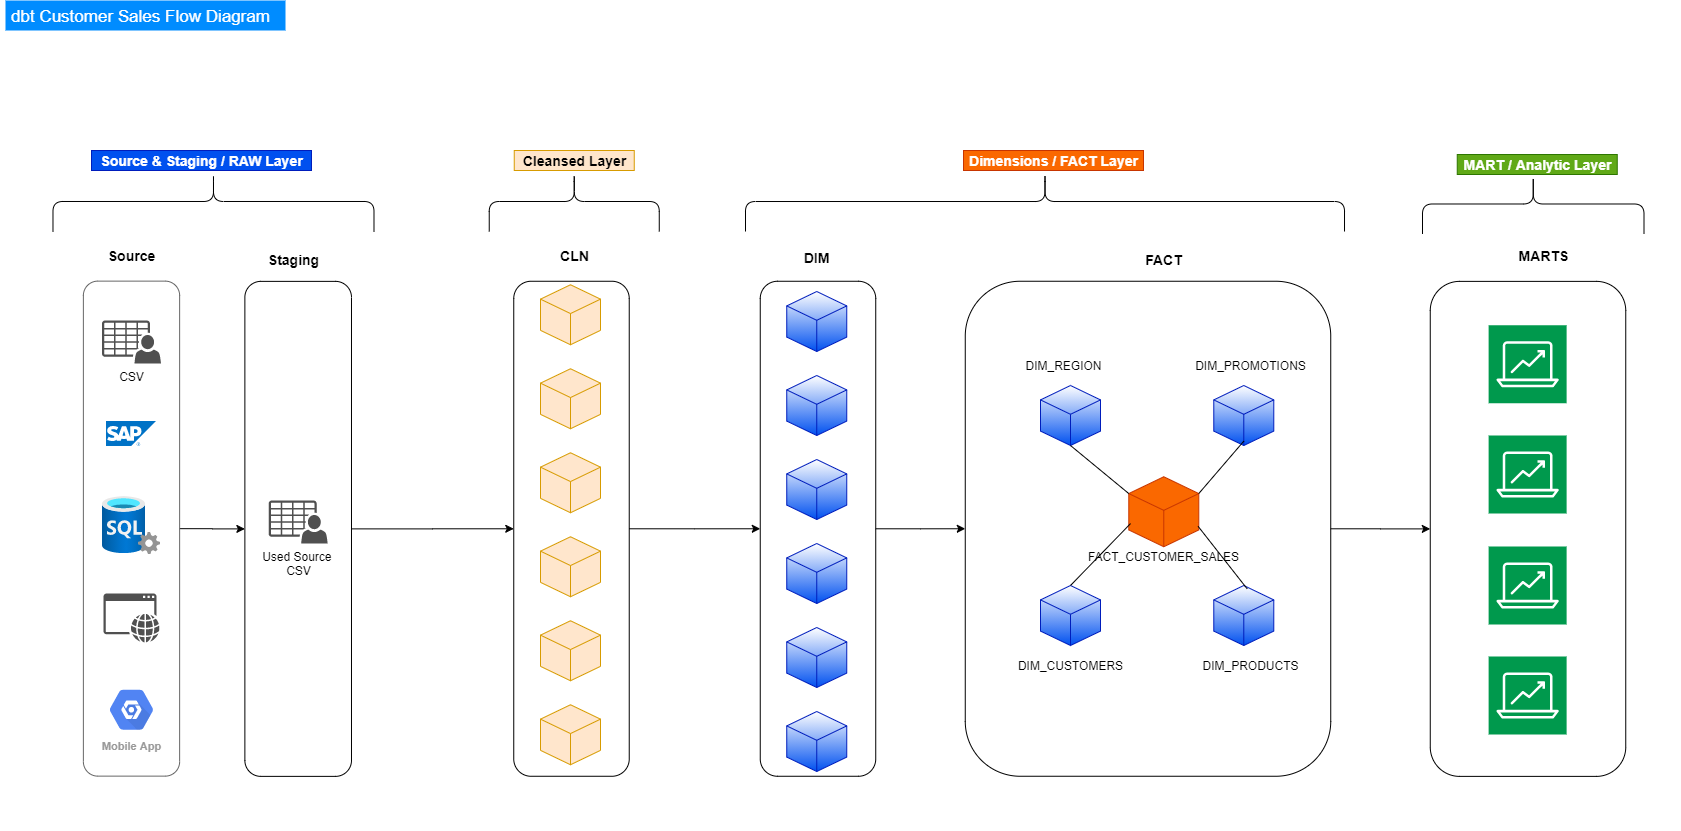

The diagram above was exported from draw.io. Its source (the exported page's mxGraphModel, read from the mxfile embedded in the PNG):
<mxGraphModel dx="2608" dy="2720" grid="1" gridSize="10" guides="1" tooltips="1" connect="1" arrows="1" fold="1" page="1" pageScale="1" pageWidth="1200" pageHeight="1920" math="0" shadow="0">
  <root>
    <mxCell id="0" />
    <mxCell id="1" parent="0" />
    <mxCell id="IWxRnLJHG5AVI3kKg3KH-122" value="" style="shape=mxgraph.mockup.containers.marginRect;rectMarginTop=10;strokeWidth=1;dashed=1;rounded=1;arcSize=5;recursiveResize=0;fillColor=none;gradientColor=none;fontSize=14;fontColor=#F7F7F7;strokeColor=none;" vertex="1" parent="1">
      <mxGeometry x="-40" y="-120" width="1680" height="830" as="geometry" />
    </mxCell>
    <mxCell id="IWxRnLJHG5AVI3kKg3KH-123" value="dbt Customer Sales Flow Diagram" style="shape=rect;strokeColor=none;fillColor=#008cff;strokeWidth=1;dashed=0;rounded=0;arcSize=20;fontColor=#ffffff;fontSize=17;spacing=2;spacingTop=-2;align=left;autosize=1;spacingLeft=4;resizeWidth=0;resizeHeight=0;perimeter=none;labelBackgroundColor=none;" vertex="1" parent="IWxRnLJHG5AVI3kKg3KH-122">
      <mxGeometry x="5" width="280" height="30" as="geometry" />
    </mxCell>
    <mxCell id="IWxRnLJHG5AVI3kKg3KH-1" value="" style="rounded=1;whiteSpace=wrap;html=1;rotation=90;fillColor=none;" vertex="1" parent="IWxRnLJHG5AVI3kKg3KH-122">
      <mxGeometry x="50.18" y="475.06" width="495" height="106.62" as="geometry" />
    </mxCell>
    <mxCell id="IWxRnLJHG5AVI3kKg3KH-128" value="Used Source&amp;nbsp;&lt;br&gt;CSV" style="pointerEvents=1;shadow=0;dashed=0;html=1;strokeColor=none;fillColor=#505050;labelPosition=center;verticalLabelPosition=bottom;verticalAlign=top;outlineConnect=0;align=center;shape=mxgraph.office.users.csv_file;" vertex="1" parent="IWxRnLJHG5AVI3kKg3KH-122">
      <mxGeometry x="268.18" y="500" width="59" height="43" as="geometry" />
    </mxCell>
    <mxCell id="IWxRnLJHG5AVI3kKg3KH-102" style="edgeStyle=orthogonalEdgeStyle;rounded=0;orthogonalLoop=1;jettySize=auto;html=1;fontSize=12;" edge="1" parent="1" source="IWxRnLJHG5AVI3kKg3KH-96" target="IWxRnLJHG5AVI3kKg3KH-1">
      <mxGeometry relative="1" as="geometry" />
    </mxCell>
    <mxCell id="IWxRnLJHG5AVI3kKg3KH-96" value="" style="rounded=1;whiteSpace=wrap;html=1;rotation=90;strokeColor=#666666;fontColor=#333333;fillColor=none;" vertex="1" parent="1">
      <mxGeometry x="-156.5" y="360" width="495" height="96.25" as="geometry" />
    </mxCell>
    <mxCell id="IWxRnLJHG5AVI3kKg3KH-13" value="" style="edgeStyle=orthogonalEdgeStyle;rounded=0;orthogonalLoop=1;jettySize=auto;html=1;fontSize=17;" edge="1" parent="1" source="IWxRnLJHG5AVI3kKg3KH-1" target="IWxRnLJHG5AVI3kKg3KH-12">
      <mxGeometry relative="1" as="geometry" />
    </mxCell>
    <mxCell id="IWxRnLJHG5AVI3kKg3KH-2" value="Staging" style="text;html=1;align=center;verticalAlign=middle;resizable=0;points=[];autosize=1;fontSize=14;fontStyle=1" vertex="1" parent="1">
      <mxGeometry x="217.5" y="129" width="70" height="20" as="geometry" />
    </mxCell>
    <mxCell id="IWxRnLJHG5AVI3kKg3KH-5" value="CSV" style="pointerEvents=1;shadow=0;dashed=0;html=1;strokeColor=none;fillColor=#505050;labelPosition=center;verticalLabelPosition=bottom;verticalAlign=top;outlineConnect=0;align=center;shape=mxgraph.office.users.csv_file;" vertex="1" parent="1">
      <mxGeometry x="61.49999999999987" y="200" width="59" height="43" as="geometry" />
    </mxCell>
    <mxCell id="IWxRnLJHG5AVI3kKg3KH-61" style="edgeStyle=orthogonalEdgeStyle;rounded=0;orthogonalLoop=1;jettySize=auto;html=1;entryX=0.5;entryY=1;entryDx=0;entryDy=0;fontSize=12;" edge="1" parent="1" source="IWxRnLJHG5AVI3kKg3KH-12" target="IWxRnLJHG5AVI3kKg3KH-57">
      <mxGeometry relative="1" as="geometry" />
    </mxCell>
    <mxCell id="IWxRnLJHG5AVI3kKg3KH-14" value="CLN" style="text;html=1;align=center;verticalAlign=middle;resizable=0;points=[];autosize=1;fontSize=14;fontStyle=1" vertex="1" parent="1">
      <mxGeometry x="513.75" y="125" width="40" height="20" as="geometry" />
    </mxCell>
    <mxCell id="IWxRnLJHG5AVI3kKg3KH-32" value="FACT" style="text;html=1;align=center;verticalAlign=middle;resizable=0;points=[];autosize=1;fontSize=14;fontStyle=1" vertex="1" parent="1">
      <mxGeometry x="1098.28" y="129" width="50" height="20" as="geometry" />
    </mxCell>
    <mxCell id="IWxRnLJHG5AVI3kKg3KH-60" value="DIM" style="text;html=1;align=center;verticalAlign=middle;resizable=0;points=[];autosize=1;fontSize=14;fontStyle=1" vertex="1" parent="1">
      <mxGeometry x="756.25" y="127" width="40" height="20" as="geometry" />
    </mxCell>
    <mxCell id="IWxRnLJHG5AVI3kKg3KH-79" value="MARTS" style="text;html=1;align=center;verticalAlign=middle;resizable=0;points=[];autosize=1;fontSize=14;fontStyle=1" vertex="1" parent="1">
      <mxGeometry x="1468.12" y="125" width="70" height="20" as="geometry" />
    </mxCell>
    <mxCell id="IWxRnLJHG5AVI3kKg3KH-94" value="" style="shape=curlyBracket;whiteSpace=wrap;html=1;rounded=1;fillColor=#00994D;gradientColor=none;fontSize=12;rotation=90;" vertex="1" parent="1">
      <mxGeometry x="142.99" y="-79.51" width="60" height="321.01" as="geometry" />
    </mxCell>
    <mxCell id="IWxRnLJHG5AVI3kKg3KH-98" value="" style="aspect=fixed;html=1;points=[];align=center;image;fontSize=12;image=img/lib/mscae/SAP_HANA_on_Azure.svg;fillColor=none;gradientColor=none;" vertex="1" parent="1">
      <mxGeometry x="65.99999999999997" y="301" width="50" height="25" as="geometry" />
    </mxCell>
    <mxCell id="IWxRnLJHG5AVI3kKg3KH-99" value="" style="aspect=fixed;html=1;points=[];align=center;image;fontSize=12;image=img/lib/azure2/databases/SQL_Server.svg;fillColor=none;gradientColor=none;" vertex="1" parent="1">
      <mxGeometry x="61.99999999999997" y="376" width="58" height="58" as="geometry" />
    </mxCell>
    <mxCell id="IWxRnLJHG5AVI3kKg3KH-100" value="" style="pointerEvents=1;shadow=0;dashed=0;html=1;strokeColor=none;fillColor=#505050;labelPosition=center;verticalLabelPosition=bottom;verticalAlign=top;outlineConnect=0;align=center;shape=mxgraph.office.concepts.application_web;fontSize=12;" vertex="1" parent="1">
      <mxGeometry x="62.999999999999936" y="473" width="56" height="49" as="geometry" />
    </mxCell>
    <mxCell id="IWxRnLJHG5AVI3kKg3KH-101" value="Mobile App" style="html=1;fillColor=#5184F3;strokeColor=none;verticalAlign=top;labelPosition=center;verticalLabelPosition=bottom;align=center;spacingTop=-6;fontSize=11;fontStyle=1;fontColor=#999999;shape=mxgraph.gcp2.hexIcon;prIcon=placeholder" vertex="1" parent="1">
      <mxGeometry x="57.999999999999936" y="560" width="66" height="58.5" as="geometry" />
    </mxCell>
    <mxCell id="IWxRnLJHG5AVI3kKg3KH-103" value="Source" style="text;html=1;align=center;verticalAlign=middle;resizable=0;points=[];autosize=1;fontSize=14;fontStyle=1" vertex="1" parent="1">
      <mxGeometry x="60.5" y="125" width="60" height="20" as="geometry" />
    </mxCell>
    <mxCell id="IWxRnLJHG5AVI3kKg3KH-104" value="Source &amp;amp; Staging / RAW Layer" style="text;html=1;align=center;verticalAlign=middle;resizable=0;points=[];autosize=1;fontSize=14;fontStyle=1;fillColor=#0050ef;strokeColor=#001DBC;fontColor=#ffffff;" vertex="1" parent="1">
      <mxGeometry x="51" y="30" width="220" height="20" as="geometry" />
    </mxCell>
    <mxCell id="IWxRnLJHG5AVI3kKg3KH-105" value="" style="shape=curlyBracket;whiteSpace=wrap;html=1;rounded=1;fillColor=#00994D;gradientColor=none;fontSize=12;rotation=90;" vertex="1" parent="1">
      <mxGeometry x="503.75" y="-4.009999999999998" width="60" height="170.02" as="geometry" />
    </mxCell>
    <mxCell id="IWxRnLJHG5AVI3kKg3KH-106" value="Cleansed Layer" style="text;html=1;align=center;verticalAlign=middle;resizable=0;points=[];autosize=1;fontSize=14;fontStyle=1;fillColor=#ffe6cc;strokeColor=#d79b00;" vertex="1" parent="1">
      <mxGeometry x="473.75" y="30" width="120" height="20" as="geometry" />
    </mxCell>
    <mxCell id="IWxRnLJHG5AVI3kKg3KH-107" value="" style="shape=curlyBracket;whiteSpace=wrap;html=1;rounded=1;fillColor=#00994D;gradientColor=none;fontSize=12;rotation=90;" vertex="1" parent="1">
      <mxGeometry x="974.5" y="-218.5" width="60" height="599.01" as="geometry" />
    </mxCell>
    <mxCell id="IWxRnLJHG5AVI3kKg3KH-108" value="Dimensions / FACT Layer" style="text;html=1;align=center;verticalAlign=middle;resizable=0;points=[];autosize=1;fontSize=14;fontStyle=1;fillColor=#fa6800;strokeColor=#C73500;fontColor=#ffffff;" vertex="1" parent="1">
      <mxGeometry x="923" y="30" width="180" height="20" as="geometry" />
    </mxCell>
    <mxCell id="IWxRnLJHG5AVI3kKg3KH-109" value="" style="shape=curlyBracket;whiteSpace=wrap;html=1;rounded=1;fillColor=#00994D;gradientColor=none;fontSize=12;rotation=90;" vertex="1" parent="1">
      <mxGeometry x="1462.75" y="-27.26" width="60" height="221.5" as="geometry" />
    </mxCell>
    <mxCell id="IWxRnLJHG5AVI3kKg3KH-110" value="MART / Analytic Layer" style="text;html=1;align=center;verticalAlign=middle;resizable=0;points=[];autosize=1;fontSize=14;fontStyle=1;fillColor=#60a917;strokeColor=#2D7600;fontColor=#ffffff;" vertex="1" parent="1">
      <mxGeometry x="1416.75" y="34" width="160" height="20" as="geometry" />
    </mxCell>
    <mxCell id="IWxRnLJHG5AVI3kKg3KH-115" style="edgeStyle=orthogonalEdgeStyle;rounded=0;orthogonalLoop=1;jettySize=auto;html=1;entryX=0.5;entryY=1;entryDx=0;entryDy=0;fontSize=14;fontColor=#F7F7F7;" edge="1" parent="1" source="IWxRnLJHG5AVI3kKg3KH-57" target="IWxRnLJHG5AVI3kKg3KH-30">
      <mxGeometry relative="1" as="geometry" />
    </mxCell>
    <mxCell id="IWxRnLJHG5AVI3kKg3KH-116" style="edgeStyle=orthogonalEdgeStyle;rounded=0;orthogonalLoop=1;jettySize=auto;html=1;fontSize=14;fontColor=#F7F7F7;" edge="1" parent="1" source="IWxRnLJHG5AVI3kKg3KH-30" target="IWxRnLJHG5AVI3kKg3KH-93">
      <mxGeometry relative="1" as="geometry" />
    </mxCell>
    <mxCell id="IWxRnLJHG5AVI3kKg3KH-93" value="" style="rounded=1;whiteSpace=wrap;html=1;rotation=90;fillColor=none;" vertex="1" parent="1">
      <mxGeometry x="1240" y="310.63" width="495" height="195.49" as="geometry" />
    </mxCell>
    <mxCell id="IWxRnLJHG5AVI3kKg3KH-75" value="" style="outlineConnect=0;fontColor=#232F3E;gradientDirection=north;strokeColor=#ffffff;dashed=0;verticalLabelPosition=bottom;verticalAlign=top;align=center;html=1;fontSize=12;fontStyle=0;aspect=fixed;shape=mxgraph.aws4.resourceIcon;resIcon=mxgraph.aws4.analytics;fillColor=#00994D;" vertex="1" parent="1">
      <mxGeometry x="1448.1200000000003" y="204.75" width="78" height="78" as="geometry" />
    </mxCell>
    <mxCell id="IWxRnLJHG5AVI3kKg3KH-76" value="" style="outlineConnect=0;fontColor=#232F3E;gradientDirection=north;strokeColor=#ffffff;dashed=0;verticalLabelPosition=bottom;verticalAlign=top;align=center;html=1;fontSize=12;fontStyle=0;aspect=fixed;shape=mxgraph.aws4.resourceIcon;resIcon=mxgraph.aws4.analytics;fillColor=#00994D;" vertex="1" parent="1">
      <mxGeometry x="1448.1200000000003" y="315" width="78" height="78" as="geometry" />
    </mxCell>
    <mxCell id="IWxRnLJHG5AVI3kKg3KH-77" value="" style="outlineConnect=0;fontColor=#232F3E;gradientDirection=north;strokeColor=#ffffff;dashed=0;verticalLabelPosition=bottom;verticalAlign=top;align=center;html=1;fontSize=12;fontStyle=0;aspect=fixed;shape=mxgraph.aws4.resourceIcon;resIcon=mxgraph.aws4.analytics;fillColor=#00994D;" vertex="1" parent="1">
      <mxGeometry x="1448.1200000000003" y="426" width="78" height="78" as="geometry" />
    </mxCell>
    <mxCell id="IWxRnLJHG5AVI3kKg3KH-78" value="" style="outlineConnect=0;fontColor=#232F3E;gradientDirection=north;strokeColor=#ffffff;dashed=0;verticalLabelPosition=bottom;verticalAlign=top;align=center;html=1;fontSize=12;fontStyle=0;aspect=fixed;shape=mxgraph.aws4.resourceIcon;resIcon=mxgraph.aws4.analytics;fillColor=#00994D;" vertex="1" parent="1">
      <mxGeometry x="1448.1200000000003" y="536" width="78" height="78" as="geometry" />
    </mxCell>
    <mxCell id="IWxRnLJHG5AVI3kKg3KH-12" value="" style="rounded=1;whiteSpace=wrap;html=1;rotation=90;fillColor=none;" vertex="1" parent="1">
      <mxGeometry x="283.5" y="350.52" width="495" height="115.49" as="geometry" />
    </mxCell>
    <mxCell id="IWxRnLJHG5AVI3kKg3KH-69" value="" style="html=1;whiteSpace=wrap;shape=isoCube2;backgroundOutline=1;isoAngle=15;fontSize=17;fillColor=#ffe6cc;strokeColor=#d79b00;gradientDirection=north;" vertex="1" parent="1">
      <mxGeometry x="500" y="584.25" width="60" height="60" as="geometry" />
    </mxCell>
    <mxCell id="IWxRnLJHG5AVI3kKg3KH-70" value="" style="html=1;whiteSpace=wrap;shape=isoCube2;backgroundOutline=1;isoAngle=15;fontSize=17;fillColor=#ffe6cc;strokeColor=#d79b00;gradientDirection=north;" vertex="1" parent="1">
      <mxGeometry x="500" y="500.25" width="60" height="60" as="geometry" />
    </mxCell>
    <mxCell id="IWxRnLJHG5AVI3kKg3KH-71" value="" style="html=1;whiteSpace=wrap;shape=isoCube2;backgroundOutline=1;isoAngle=15;fontSize=17;fillColor=#ffe6cc;strokeColor=#d79b00;gradientDirection=north;" vertex="1" parent="1">
      <mxGeometry x="500" y="416.25" width="60" height="60" as="geometry" />
    </mxCell>
    <mxCell id="IWxRnLJHG5AVI3kKg3KH-72" value="" style="html=1;whiteSpace=wrap;shape=isoCube2;backgroundOutline=1;isoAngle=15;fontSize=17;fillColor=#ffe6cc;strokeColor=#d79b00;gradientDirection=north;" vertex="1" parent="1">
      <mxGeometry x="500" y="332.25" width="60" height="60" as="geometry" />
    </mxCell>
    <mxCell id="IWxRnLJHG5AVI3kKg3KH-73" value="" style="html=1;whiteSpace=wrap;shape=isoCube2;backgroundOutline=1;isoAngle=15;fontSize=17;fillColor=#ffe6cc;strokeColor=#d79b00;gradientDirection=north;" vertex="1" parent="1">
      <mxGeometry x="500" y="248.25" width="60" height="60" as="geometry" />
    </mxCell>
    <mxCell id="IWxRnLJHG5AVI3kKg3KH-74" value="" style="html=1;whiteSpace=wrap;shape=isoCube2;backgroundOutline=1;isoAngle=15;fontSize=17;fillColor=#ffe6cc;strokeColor=#d79b00;gradientDirection=north;" vertex="1" parent="1">
      <mxGeometry x="500" y="164.25" width="60" height="60" as="geometry" />
    </mxCell>
    <mxCell id="IWxRnLJHG5AVI3kKg3KH-57" value="" style="rounded=1;whiteSpace=wrap;html=1;rotation=90;fillColor=none;" vertex="1" parent="1">
      <mxGeometry x="530" y="350.52" width="495" height="115.49" as="geometry" />
    </mxCell>
    <mxCell id="IWxRnLJHG5AVI3kKg3KH-62" value="" style="html=1;whiteSpace=wrap;shape=isoCube2;backgroundOutline=1;isoAngle=15;fontSize=17;fillColor=#0050ef;strokeColor=#001DBC;fontColor=#ffffff;gradientColor=#ffffff;gradientDirection=north;" vertex="1" parent="1">
      <mxGeometry x="746.25" y="171" width="60" height="60" as="geometry" />
    </mxCell>
    <mxCell id="IWxRnLJHG5AVI3kKg3KH-64" value="" style="html=1;whiteSpace=wrap;shape=isoCube2;backgroundOutline=1;isoAngle=15;fontSize=17;fillColor=#0050ef;strokeColor=#001DBC;fontColor=#ffffff;gradientColor=#ffffff;gradientDirection=north;" vertex="1" parent="1">
      <mxGeometry x="746.25" y="255" width="60" height="60" as="geometry" />
    </mxCell>
    <mxCell id="IWxRnLJHG5AVI3kKg3KH-65" value="" style="html=1;whiteSpace=wrap;shape=isoCube2;backgroundOutline=1;isoAngle=15;fontSize=17;fillColor=#0050ef;strokeColor=#001DBC;fontColor=#ffffff;gradientColor=#ffffff;gradientDirection=north;" vertex="1" parent="1">
      <mxGeometry x="746.25" y="339" width="60" height="60" as="geometry" />
    </mxCell>
    <mxCell id="IWxRnLJHG5AVI3kKg3KH-66" value="" style="html=1;whiteSpace=wrap;shape=isoCube2;backgroundOutline=1;isoAngle=15;fontSize=17;fillColor=#0050ef;strokeColor=#001DBC;fontColor=#ffffff;gradientColor=#ffffff;gradientDirection=north;" vertex="1" parent="1">
      <mxGeometry x="746.25" y="423" width="60" height="60" as="geometry" />
    </mxCell>
    <mxCell id="IWxRnLJHG5AVI3kKg3KH-67" value="" style="html=1;whiteSpace=wrap;shape=isoCube2;backgroundOutline=1;isoAngle=15;fontSize=17;fillColor=#0050ef;strokeColor=#001DBC;fontColor=#ffffff;gradientColor=#ffffff;gradientDirection=north;" vertex="1" parent="1">
      <mxGeometry x="746.25" y="507" width="60" height="60" as="geometry" />
    </mxCell>
    <mxCell id="IWxRnLJHG5AVI3kKg3KH-68" value="" style="html=1;whiteSpace=wrap;shape=isoCube2;backgroundOutline=1;isoAngle=15;fontSize=17;fillColor=#0050ef;strokeColor=#001DBC;fontColor=#ffffff;gradientColor=#ffffff;gradientDirection=north;" vertex="1" parent="1">
      <mxGeometry x="746.25" y="591" width="60" height="60" as="geometry" />
    </mxCell>
    <mxCell id="IWxRnLJHG5AVI3kKg3KH-30" value="" style="rounded=1;whiteSpace=wrap;html=1;rotation=90;fillColor=none;" vertex="1" parent="1">
      <mxGeometry x="860" y="225.51" width="495" height="365.48" as="geometry" />
    </mxCell>
    <mxCell id="IWxRnLJHG5AVI3kKg3KH-36" value="" style="html=1;whiteSpace=wrap;shape=isoCube2;backgroundOutline=1;isoAngle=15;fontSize=17;fillColor=#fa6800;strokeColor=#C73500;fontColor=#ffffff;" vertex="1" parent="1">
      <mxGeometry x="1088.28" y="356.25" width="70" height="70" as="geometry" />
    </mxCell>
    <mxCell id="IWxRnLJHG5AVI3kKg3KH-37" value="" style="html=1;whiteSpace=wrap;shape=isoCube2;backgroundOutline=1;isoAngle=15;fontSize=17;fillColor=#0050ef;strokeColor=#001DBC;fontColor=#ffffff;gradientColor=#ffffff;gradientDirection=north;" vertex="1" parent="1">
      <mxGeometry x="1000" y="265" width="60" height="60" as="geometry" />
    </mxCell>
    <mxCell id="IWxRnLJHG5AVI3kKg3KH-42" value="" style="html=1;whiteSpace=wrap;shape=isoCube2;backgroundOutline=1;isoAngle=15;fontSize=17;fillColor=#0050ef;strokeColor=#001DBC;fontColor=#ffffff;gradientColor=#ffffff;gradientDirection=north;" vertex="1" parent="1">
      <mxGeometry x="1173.28" y="265" width="60" height="60" as="geometry" />
    </mxCell>
    <mxCell id="IWxRnLJHG5AVI3kKg3KH-43" value="" style="html=1;whiteSpace=wrap;shape=isoCube2;backgroundOutline=1;isoAngle=15;fontSize=17;fillColor=#0050ef;strokeColor=#001DBC;fontColor=#ffffff;gradientColor=#ffffff;gradientDirection=north;" vertex="1" parent="1">
      <mxGeometry x="1173.28" y="465" width="60" height="60" as="geometry" />
    </mxCell>
    <mxCell id="IWxRnLJHG5AVI3kKg3KH-44" value="" style="html=1;whiteSpace=wrap;shape=isoCube2;backgroundOutline=1;isoAngle=15;fontSize=17;fillColor=#0050ef;strokeColor=#001DBC;fontColor=#ffffff;gradientColor=#ffffff;gradientDirection=north;" vertex="1" parent="1">
      <mxGeometry x="1000" y="465" width="60" height="60" as="geometry" />
    </mxCell>
    <mxCell id="IWxRnLJHG5AVI3kKg3KH-45" value="" style="endArrow=none;html=1;fontSize=17;exitX=0;exitY=0;exitDx=0;exitDy=16.80551313560812;exitPerimeter=0;entryX=0.5;entryY=1;entryDx=0;entryDy=0;entryPerimeter=0;" edge="1" parent="1" source="IWxRnLJHG5AVI3kKg3KH-36" target="IWxRnLJHG5AVI3kKg3KH-37">
      <mxGeometry x="923.51" y="162" width="50" height="50" as="geometry">
        <mxPoint x="860" y="485" as="sourcePoint" />
        <mxPoint x="1030" y="285" as="targetPoint" />
      </mxGeometry>
    </mxCell>
    <mxCell id="IWxRnLJHG5AVI3kKg3KH-48" value="" style="endArrow=none;html=1;fontSize=17;exitX=0;exitY=0;exitDx=70;exitDy=16.80551313560812;exitPerimeter=0;entryX=0.5;entryY=0.928;entryDx=0;entryDy=0;entryPerimeter=0;" edge="1" parent="1" source="IWxRnLJHG5AVI3kKg3KH-36" target="IWxRnLJHG5AVI3kKg3KH-42">
      <mxGeometry x="923.51" y="162" width="50" height="50" as="geometry">
        <mxPoint x="1158.28" y="365" as="sourcePoint" />
        <mxPoint x="1208.28" y="315" as="targetPoint" />
      </mxGeometry>
    </mxCell>
    <mxCell id="IWxRnLJHG5AVI3kKg3KH-49" value="" style="endArrow=none;html=1;fontSize=17;entryX=0.025;entryY=0.669;entryDx=0;entryDy=0;entryPerimeter=0;exitX=0.5;exitY=0;exitDx=0;exitDy=0;exitPerimeter=0;" edge="1" parent="1" source="IWxRnLJHG5AVI3kKg3KH-44" target="IWxRnLJHG5AVI3kKg3KH-36">
      <mxGeometry x="923.51" y="162" width="50" height="50" as="geometry">
        <mxPoint x="1050" y="493" as="sourcePoint" />
        <mxPoint x="1123.28" y="426.25" as="targetPoint" />
      </mxGeometry>
    </mxCell>
    <mxCell id="IWxRnLJHG5AVI3kKg3KH-50" value="" style="endArrow=none;html=1;fontSize=17;entryX=0.991;entryY=0.709;entryDx=0;entryDy=0;entryPerimeter=0;exitX=0.556;exitY=0.055;exitDx=0;exitDy=0;exitPerimeter=0;" edge="1" parent="1" source="IWxRnLJHG5AVI3kKg3KH-43" target="IWxRnLJHG5AVI3kKg3KH-36">
      <mxGeometry x="923.51" y="162" width="50" height="50" as="geometry">
        <mxPoint x="1210" y="465" as="sourcePoint" />
        <mxPoint x="1260" y="415" as="targetPoint" />
      </mxGeometry>
    </mxCell>
    <mxCell id="IWxRnLJHG5AVI3kKg3KH-52" value="FACT_CUSTOMER_SALES" style="text;html=1;align=center;verticalAlign=middle;resizable=0;points=[];autosize=1;fontSize=12;" vertex="1" parent="1">
      <mxGeometry x="1038.28" y="426.25" width="170" height="20" as="geometry" />
    </mxCell>
    <mxCell id="IWxRnLJHG5AVI3kKg3KH-53" value="DIM_CUSTOMERS" style="text;html=1;align=center;verticalAlign=middle;resizable=0;points=[];autosize=1;fontSize=12;" vertex="1" parent="1">
      <mxGeometry x="970" y="535" width="120" height="20" as="geometry" />
    </mxCell>
    <mxCell id="IWxRnLJHG5AVI3kKg3KH-54" value="DIM_PRODUCTS" style="text;html=1;align=center;verticalAlign=middle;resizable=0;points=[];autosize=1;fontSize=12;" vertex="1" parent="1">
      <mxGeometry x="1155" y="535" width="110" height="20" as="geometry" />
    </mxCell>
    <mxCell id="IWxRnLJHG5AVI3kKg3KH-55" value="DIM_PROMOTIONS" style="text;html=1;align=center;verticalAlign=middle;resizable=0;points=[];autosize=1;fontSize=12;" vertex="1" parent="1">
      <mxGeometry x="1145" y="235" width="130" height="20" as="geometry" />
    </mxCell>
    <mxCell id="IWxRnLJHG5AVI3kKg3KH-56" value="DIM_REGION" style="text;html=1;align=center;verticalAlign=middle;resizable=0;points=[];autosize=1;fontSize=12;" vertex="1" parent="1">
      <mxGeometry x="978.28" y="235" width="90" height="20" as="geometry" />
    </mxCell>
  </root>
</mxGraphModel>